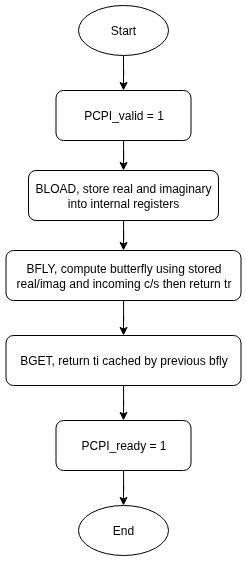

The diagram above was exported from draw.io. Its source (the exported page's mxGraphModel, read from the mxfile embedded in the PNG):
<mxGraphModel dx="941" dy="843" grid="1" gridSize="10" guides="1" tooltips="1" connect="1" arrows="1" fold="1" page="1" pageScale="1" pageWidth="827" pageHeight="1169" math="0" shadow="0">
  <root>
    <mxCell id="0" />
    <mxCell id="1" parent="0" />
    <mxCell id="2" style="edgeStyle=orthogonalEdgeStyle;rounded=0;orthogonalLoop=1;jettySize=auto;html=1;entryX=0.5;entryY=0;entryDx=0;entryDy=0;" edge="1" source="3" target="12" parent="1">
      <mxGeometry relative="1" as="geometry" />
    </mxCell>
    <mxCell id="3" value="Start" style="ellipse;whiteSpace=wrap;html=1;" vertex="1" parent="1">
      <mxGeometry x="1385" y="325" width="90" height="50" as="geometry" />
    </mxCell>
    <mxCell id="4" style="edgeStyle=orthogonalEdgeStyle;rounded=0;orthogonalLoop=1;jettySize=auto;html=1;entryX=0.5;entryY=0;entryDx=0;entryDy=0;" edge="1" source="5" target="7" parent="1">
      <mxGeometry relative="1" as="geometry" />
    </mxCell>
    <mxCell id="5" value="BLOAD,&amp;nbsp;store real and imaginary into internal registers" style="rounded=1;whiteSpace=wrap;html=1;" vertex="1" parent="1">
      <mxGeometry x="1335" y="490" width="190" height="50" as="geometry" />
    </mxCell>
    <mxCell id="6" style="edgeStyle=orthogonalEdgeStyle;rounded=0;orthogonalLoop=1;jettySize=auto;html=1;entryX=0.5;entryY=0;entryDx=0;entryDy=0;" edge="1" source="7" target="9" parent="1">
      <mxGeometry relative="1" as="geometry" />
    </mxCell>
    <mxCell id="7" value="BFLY,&amp;nbsp;compute butterfly using stored real/imag and incoming c/s then return tr" style="rounded=1;whiteSpace=wrap;html=1;" vertex="1" parent="1">
      <mxGeometry x="1312.5" y="570" width="235" height="50" as="geometry" />
    </mxCell>
    <mxCell id="8" style="edgeStyle=orthogonalEdgeStyle;rounded=0;orthogonalLoop=1;jettySize=auto;html=1;entryX=0.5;entryY=0;entryDx=0;entryDy=0;" edge="1" source="9" target="14" parent="1">
      <mxGeometry relative="1" as="geometry" />
    </mxCell>
    <mxCell id="9" value="BGET,&amp;nbsp;return ti cached by previous bfly" style="rounded=1;whiteSpace=wrap;html=1;" vertex="1" parent="1">
      <mxGeometry x="1312.5" y="655" width="235" height="50" as="geometry" />
    </mxCell>
    <mxCell id="10" value="End" style="ellipse;whiteSpace=wrap;html=1;" vertex="1" parent="1">
      <mxGeometry x="1385" y="825" width="90" height="50" as="geometry" />
    </mxCell>
    <mxCell id="11" style="edgeStyle=orthogonalEdgeStyle;rounded=0;orthogonalLoop=1;jettySize=auto;html=1;entryX=0.5;entryY=0;entryDx=0;entryDy=0;" edge="1" source="12" target="5" parent="1">
      <mxGeometry relative="1" as="geometry" />
    </mxCell>
    <mxCell id="12" value="PCPI_valid = 1" style="rounded=1;whiteSpace=wrap;html=1;" vertex="1" parent="1">
      <mxGeometry x="1362.5" y="410" width="135" height="50" as="geometry" />
    </mxCell>
    <mxCell id="13" value="" style="edgeStyle=orthogonalEdgeStyle;rounded=0;orthogonalLoop=1;jettySize=auto;html=1;" edge="1" source="14" target="10" parent="1">
      <mxGeometry relative="1" as="geometry" />
    </mxCell>
    <mxCell id="14" value="PCPI_ready = 1" style="rounded=1;whiteSpace=wrap;html=1;" vertex="1" parent="1">
      <mxGeometry x="1362.5" y="740" width="135" height="50" as="geometry" />
    </mxCell>
  </root>
</mxGraphModel>